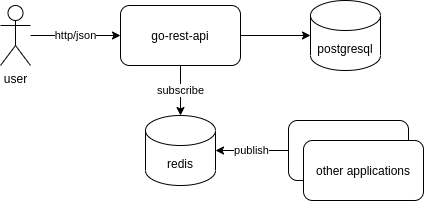

The diagram above was exported from draw.io. Its source (the exported page's mxGraphModel, read from the mxfile embedded in the PNG):
<mxGraphModel dx="993" dy="614" grid="1" gridSize="10" guides="1" tooltips="1" connect="1" arrows="1" fold="1" page="1" pageScale="1" pageWidth="850" pageHeight="1100" math="0" shadow="0">
  <root>
    <mxCell id="0" />
    <mxCell id="1" parent="0" />
    <mxCell id="RgA-ogsQB5PNosZB70cw-7" value="http/json" style="edgeStyle=orthogonalEdgeStyle;rounded=0;orthogonalLoop=1;jettySize=auto;html=1;entryX=0;entryY=0.5;entryDx=0;entryDy=0;" edge="1" parent="1" source="RgA-ogsQB5PNosZB70cw-1" target="RgA-ogsQB5PNosZB70cw-2">
      <mxGeometry relative="1" as="geometry" />
    </mxCell>
    <mxCell id="RgA-ogsQB5PNosZB70cw-1" value="user" style="shape=umlActor;verticalLabelPosition=bottom;verticalAlign=top;html=1;outlineConnect=0;" vertex="1" parent="1">
      <mxGeometry x="70" y="140" width="30" height="60" as="geometry" />
    </mxCell>
    <mxCell id="RgA-ogsQB5PNosZB70cw-5" style="edgeStyle=orthogonalEdgeStyle;rounded=0;orthogonalLoop=1;jettySize=auto;html=1;entryX=0;entryY=0.5;entryDx=0;entryDy=0;entryPerimeter=0;" edge="1" parent="1" source="RgA-ogsQB5PNosZB70cw-2" target="RgA-ogsQB5PNosZB70cw-3">
      <mxGeometry relative="1" as="geometry" />
    </mxCell>
    <mxCell id="RgA-ogsQB5PNosZB70cw-8" value="subscribe" style="edgeStyle=orthogonalEdgeStyle;rounded=0;orthogonalLoop=1;jettySize=auto;html=1;entryX=0.5;entryY=0;entryDx=0;entryDy=0;entryPerimeter=0;" edge="1" parent="1" source="RgA-ogsQB5PNosZB70cw-2" target="RgA-ogsQB5PNosZB70cw-4">
      <mxGeometry relative="1" as="geometry" />
    </mxCell>
    <mxCell id="RgA-ogsQB5PNosZB70cw-2" value="go-rest-api" style="rounded=1;whiteSpace=wrap;html=1;" vertex="1" parent="1">
      <mxGeometry x="190" y="140" width="120" height="60" as="geometry" />
    </mxCell>
    <mxCell id="RgA-ogsQB5PNosZB70cw-3" value="postgresql" style="shape=cylinder3;whiteSpace=wrap;html=1;boundedLbl=1;backgroundOutline=1;size=15;" vertex="1" parent="1">
      <mxGeometry x="380" y="135" width="70" height="70" as="geometry" />
    </mxCell>
    <mxCell id="RgA-ogsQB5PNosZB70cw-4" value="redis" style="shape=cylinder3;whiteSpace=wrap;html=1;boundedLbl=1;backgroundOutline=1;size=15;" vertex="1" parent="1">
      <mxGeometry x="215" y="250" width="70" height="70" as="geometry" />
    </mxCell>
    <mxCell id="RgA-ogsQB5PNosZB70cw-11" value="publish" style="edgeStyle=orthogonalEdgeStyle;rounded=0;orthogonalLoop=1;jettySize=auto;html=1;entryX=1;entryY=0.5;entryDx=0;entryDy=0;entryPerimeter=0;" edge="1" parent="1" source="RgA-ogsQB5PNosZB70cw-9" target="RgA-ogsQB5PNosZB70cw-4">
      <mxGeometry relative="1" as="geometry" />
    </mxCell>
    <mxCell id="RgA-ogsQB5PNosZB70cw-9" value="" style="rounded=1;whiteSpace=wrap;html=1;" vertex="1" parent="1">
      <mxGeometry x="358" y="255" width="120" height="60" as="geometry" />
    </mxCell>
    <mxCell id="RgA-ogsQB5PNosZB70cw-10" value="other applications" style="rounded=1;whiteSpace=wrap;html=1;" vertex="1" parent="1">
      <mxGeometry x="373" y="275" width="120" height="60" as="geometry" />
    </mxCell>
  </root>
</mxGraphModel>